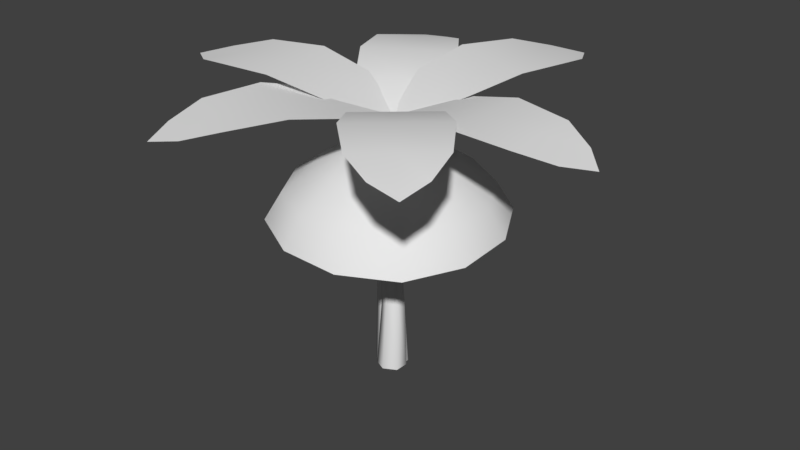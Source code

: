 # Source: Trees.blend  (saved by Blender 2.78.0; exported with 4.5.12 LTS)
import bpy
from mathutils import Matrix  # noqa: F401  (used for matrix-valued properties, if any)

bpy.ops.wm.read_factory_settings(use_empty=True)
scene = bpy.context.scene
scene.name = 'Scene'

# ---- collections
col_collection_1 = bpy.data.collections.new('Collection 1'); scene.collection.children.link(col_collection_1)

# ---- world
world_world = bpy.data.worlds.new('World'); scene.world = world_world
world_world.color = (0.05088, 0.05088, 0.05088)
world_world.use_sun_shadow = False
world_world.sun_shadow_jitter_overblur = 0.0
world_world.cycles.sampling_method = 'MANUAL'

# ---- meshes
me_cylinder = bpy.data.meshes.new('Cylinder')
me_cylinder.from_pydata([(0.008688, 0.2425, -0.06792), (-0.004002, 0.06363, 3.496), (0.2023, 0.1307, -0.07224), (0.06748, 0.02237, 3.494), (0.2023, -0.09286, -0.07461), (0.06748, -0.06017, 3.493), (0.008688, -0.2047, -0.07267), (-0.004002, -0.1015, 3.494), (-0.185, -0.09293, -0.06835), (-0.07548, -0.06019, 3.496), (-0.185, 0.1307, -0.06598), (-0.07548, 0.02235, 3.497), (-0.07213, 0.2562, 1.153), (0.07745, 0.04702, 2.314), (0.1883, -0.01513, 2.289), (0.079, 0.1715, 1.119), (0.1881, -0.1435, 2.271), (0.07864, -0.003381, 1.094), (0.07691, -0.2097, 2.278), (-0.07286, -0.09359, 1.104), (-0.03397, -0.1475, 2.303), (-0.224, -0.008892, 1.138), (-0.03371, -0.01917, 2.321), (-0.2236, 0.166, 1.163), (0.2829, -0.3312, 3.63), (2.665, -0.3312, 3.725), (0.2829, 0.3312, 3.63), (2.665, 0.3312, 3.725), (-0.02086, 8.024e-09, 3.517), (2.977, -8.062e-09, 3.637), (0.7076, -0.5795, 3.8), (1.45, -0.6627, 3.931), (2.206, -0.5795, 3.86), (2.206, 0.5795, 3.86), (1.45, 0.6627, 3.931), (0.7076, 0.5795, 3.8), (2.206, -3.798e-08, 3.86), (1.45, -4.752e-08, 3.931), (0.7076, -2.993e-08, 3.8), (0.1445, 0.4122, 3.614), (-1.046, 2.474, 3.741), (-0.4292, 0.08091, 3.614), (-1.62, 2.143, 3.741), (0.008749, -0.01515, 3.497), (-1.489, 2.579, 3.657), (0.1483, 0.9021, 3.789), (-0.1501, 1.585, 3.93), (-0.6006, 2.199, 3.87), (-1.604, 1.62, 3.87), (-1.298, 0.9227, 3.93), (-0.8554, 0.3226, 3.789), (-1.102, 1.91, 3.87), (-0.724, 1.254, 3.93), (-0.3535, 0.6124, 3.789), (-0.4276, -0.07816, 3.644), (-1.619, -2.142, 3.711), (0.1461, -0.4094, 3.644), (-1.045, -2.473, 3.711), (0.01176, 0.02037, 3.535), (-1.488, -2.577, 3.619), (-0.856, -0.3236, 3.809), (-1.3, -0.9265, 3.931), (-1.606, -1.622, 3.851), (-0.6019, -2.202, 3.851), (-0.1523, -1.589, 3.931), (0.1478, -0.9031, 3.809), (-1.104, -1.912, 3.851), (-0.7263, -1.258, 3.931), (-0.3541, -0.6133, 3.809), (0.01028, -0.4223, 3.691), (1.567, -2.218, 3.884), (0.5107, 0.01185, 3.693), (2.067, -1.783, 3.886), (0.06493, 0.02075, 3.567), (2.024, -2.238, 3.81), (0.09585, -0.9006, 3.878), (0.5155, -1.512, 4.039), (1.075, -2.03, 3.999), (1.951, -1.271, 4.003), (1.517, -0.6434, 4.043), (0.9713, -0.1411, 3.881), (1.513, -1.65, 4.001), (1.016, -1.078, 4.041), (0.5336, -0.5209, 3.879), (0.4796, 0.18, 3.657), (1.254, 2.42, 3.917), (-0.1465, 0.3963, 3.66), (0.6281, 2.636, 3.92), (0.06968, 0.00931, 3.525), (1.044, 2.828, 3.852), (0.8495, 0.4881, 3.855), (1.168, 1.153, 4.037), (1.337, 1.897, 4.019), (0.2414, 2.276, 4.023), (-0.08498, 1.585, 4.042), (-0.246, 0.8665, 3.86), (0.7892, 2.086, 4.021), (0.5414, 1.369, 4.04), (0.3018, 0.6773, 3.858), (-0.2826, 0.2797, 3.631), (-2.604, -0.1675, 3.941), (-0.1566, -0.3707, 3.636), (-2.478, -0.8179, 3.946), (0.06759, 0.009116, 3.494), (-2.853, -0.5537, 3.884), (-0.7302, 0.4474, 3.837), (-1.461, 0.3921, 4.034), (-2.191, 0.166, 4.032), (-1.97, -0.9718, 4.041), (-1.209, -0.9091, 4.044), (-0.5099, -0.6904, 3.845), (-2.08, -0.4029, 4.036), (-1.335, -0.2585, 4.039), (-0.6201, -0.1215, 3.841)], [], [(13, 1, 3, 14), (14, 3, 5, 16), (16, 5, 7, 18), (18, 7, 9, 20), (10, 23, 12, 0), (20, 9, 11, 22), (22, 11, 1, 13), (23, 22, 13, 12), (8, 21, 23, 10), (21, 20, 22, 23), (6, 19, 21, 8), (19, 18, 20, 21), (4, 17, 19, 6), (17, 16, 18, 19), (2, 15, 17, 4), (15, 14, 16, 17), (0, 12, 15, 2), (12, 13, 14, 15), (36, 29, 27, 33), (32, 25, 29, 36), (24, 30, 38, 28), (30, 31, 37, 38), (31, 32, 36, 37), (28, 38, 35, 26), (38, 37, 34, 35), (37, 36, 33, 34), (51, 44, 42, 48), (47, 40, 44, 51), (39, 45, 53, 43), (45, 46, 52, 53), (46, 47, 51, 52), (43, 53, 50, 41), (53, 52, 49, 50), (52, 51, 48, 49), (66, 59, 57, 63), (62, 55, 59, 66), (54, 60, 68, 58), (60, 61, 67, 68), (61, 62, 66, 67), (58, 68, 65, 56), (68, 67, 64, 65), (67, 66, 63, 64), (81, 74, 72, 78), (77, 70, 74, 81), (69, 75, 83, 73), (75, 76, 82, 83), (76, 77, 81, 82), (73, 83, 80, 71), (83, 82, 79, 80), (82, 81, 78, 79), (96, 89, 87, 93), (92, 85, 89, 96), (84, 90, 98, 88), (90, 91, 97, 98), (91, 92, 96, 97), (88, 98, 95, 86), (98, 97, 94, 95), (97, 96, 93, 94), (111, 104, 102, 108), (107, 100, 104, 111), (99, 105, 113, 103), (105, 106, 112, 113), (106, 107, 111, 112), (103, 113, 110, 101), (113, 112, 109, 110), (112, 111, 108, 109)])
me_cylinder.polygons.foreach_set('use_smooth', [True] * 66)
_uv = me_cylinder.uv_layers.new(name='UVMap')
_uv.uv.foreach_set('vector', [0.3435, 0.1326, 0.02406, 0.09353, 0.0285, 0.07244, 0.3525, 0.09883, 0.3525, 0.09883, 0.0285, 0.07244, 0.03129, 0.05029, 0.3579, 0.0656, 0.3579, 0.0656, 0.03129, 0.05029, 0.03103, 0.02828, 0.3572, 0.03155, 0.3314, 0.2379, 0.01465, 0.1574, 0.01742, 0.1357, 0.3336, 0.2036, 0.953, 0.2695, 0.6419, 0.2163, 0.6506, 0.1736, 0.9642, 0.2098, 0.3336, 0.2036, 0.01742, 0.1357, 0.02006, 0.1145, 0.3365, 0.168, 0.3365, 0.168, 0.02006, 0.1145, 0.02406, 0.09353, 0.3435, 0.1326, 0.6419, 0.2163, 0.3365, 0.168, 0.3435, 0.1326, 0.6506, 0.1736, 0.9449, 0.3286, 0.6382, 0.2602, 0.6419, 0.2163, 0.953, 0.2695, 0.6382, 0.2602, 0.3336, 0.2036, 0.3365, 0.168, 0.6419, 0.2163, 0.9368, 0.3871, 0.6349, 0.3055, 0.6382, 0.2602, 0.9449, 0.3286, 0.6349, 0.3055, 0.3314, 0.2379, 0.3336, 0.2036, 0.6382, 0.2602, 0.9829, 0.09582, 0.6695, 0.08382, 0.6686, 0.03619, 0.982, 0.03879, 0.6695, 0.08382, 0.3579, 0.0656, 0.3572, 0.03155, 0.6686, 0.03619, 0.9759, 0.1524, 0.6619, 0.13, 0.6695, 0.08382, 0.9829, 0.09582, 0.6619, 0.13, 0.3525, 0.09883, 0.3579, 0.0656, 0.6695, 0.08382, 0.9642, 0.2098, 0.6506, 0.1736, 0.6619, 0.13, 0.9759, 0.1524, 0.6506, 0.1736, 0.3435, 0.1326, 0.3525, 0.09883, 0.6619, 0.13, 0.7223, 0.7673, 0.9644, 0.9359, 0.7969, 0.9678, 0.6004, 0.9423, 0.8441, 0.5923, 0.9362, 0.7678, 0.9644, 0.9359, 0.7223, 0.7673, 0.1969, 0.2528, 0.3872, 0.2741, 0.2653, 0.449, 0.02944, 0.2847, 0.3872, 0.2741, 0.6324, 0.4076, 0.493, 0.6076, 0.2653, 0.449, 0.6324, 0.4076, 0.8441, 0.5923, 0.7223, 0.7673, 0.493, 0.6076, 0.02944, 0.2847, 0.2653, 0.449, 0.1435, 0.624, 0.05755, 0.4529, 0.2653, 0.449, 0.493, 0.6076, 0.3537, 0.8077, 0.1435, 0.624, 0.493, 0.6076, 0.7223, 0.7673, 0.6004, 0.9423, 0.3537, 0.8077, 0.7223, 0.7673, 0.9644, 0.9359, 0.7969, 0.9678, 0.6004, 0.9423, 0.8441, 0.5923, 0.9362, 0.7678, 0.9644, 0.9359, 0.7223, 0.7673, 0.1969, 0.2528, 0.3872, 0.2741, 0.2653, 0.449, 0.02944, 0.2847, 0.3872, 0.2741, 0.6324, 0.4076, 0.493, 0.6076, 0.2653, 0.449, 0.6324, 0.4076, 0.8441, 0.5923, 0.7223, 0.7673, 0.493, 0.6076, 0.02944, 0.2847, 0.2653, 0.449, 0.1435, 0.624, 0.05755, 0.4529, 0.2653, 0.449, 0.493, 0.6076, 0.3537, 0.8077, 0.1435, 0.624, 0.493, 0.6076, 0.7223, 0.7673, 0.6004, 0.9423, 0.3537, 0.8077, 0.7223, 0.7673, 0.9644, 0.9359, 0.7969, 0.9678, 0.6004, 0.9423, 0.8441, 0.5923, 0.9362, 0.7678, 0.9644, 0.9359, 0.7223, 0.7673, 0.1969, 0.2528, 0.3872, 0.2741, 0.2653, 0.449, 0.02944, 0.2847, 0.3872, 0.2741, 0.6324, 0.4076, 0.493, 0.6076, 0.2653, 0.449, 0.6324, 0.4076, 0.8441, 0.5923, 0.7223, 0.7673, 0.493, 0.6076, 0.02944, 0.2847, 0.2653, 0.449, 0.1435, 0.624, 0.05755, 0.4529, 0.2653, 0.449, 0.493, 0.6076, 0.3537, 0.8077, 0.1435, 0.624, 0.493, 0.6076, 0.7223, 0.7673, 0.6004, 0.9423, 0.3537, 0.8077, 0.7223, 0.7673, 0.9644, 0.9359, 0.7969, 0.9678, 0.6004, 0.9423, 0.8441, 0.5923, 0.9362, 0.7678, 0.9644, 0.9359, 0.7223, 0.7673, 0.1969, 0.2528, 0.3872, 0.2741, 0.2653, 0.449, 0.02944, 0.2847, 0.3872, 0.2741, 0.6324, 0.4076, 0.493, 0.6076, 0.2653, 0.449, 0.6324, 0.4076, 0.8441, 0.5923, 0.7223, 0.7673, 0.493, 0.6076, 0.02944, 0.2847, 0.2653, 0.449, 0.1435, 0.624, 0.05755, 0.4529, 0.2653, 0.449, 0.493, 0.6076, 0.3537, 0.8077, 0.1435, 0.624, 0.493, 0.6076, 0.7223, 0.7673, 0.6004, 0.9423, 0.3537, 0.8077, 0.7223, 0.7673, 0.9644, 0.9359, 0.7969, 0.9678, 0.6004, 0.9423, 0.8441, 0.5923, 0.9362, 0.7678, 0.9644, 0.9359, 0.7223, 0.7673, 0.1969, 0.2528, 0.3872, 0.2741, 0.2653, 0.449, 0.02944, 0.2847, 0.3872, 0.2741, 0.6324, 0.4076, 0.493, 0.6076, 0.2653, 0.449, 0.6324, 0.4076, 0.8441, 0.5923, 0.7223, 0.7673, 0.493, 0.6076, 0.02944, 0.2847, 0.2653, 0.449, 0.1435, 0.624, 0.05755, 0.4529, 0.2653, 0.449, 0.493, 0.6076, 0.3537, 0.8077, 0.1435, 0.624, 0.493, 0.6076, 0.7223, 0.7673, 0.6004, 0.9423, 0.3537, 0.8077, 0.7223, 0.7673, 0.9644, 0.9359, 0.7969, 0.9678, 0.6004, 0.9423, 0.8441, 0.5923, 0.9362, 0.7678, 0.9644, 0.9359, 0.7223, 0.7673, 0.1969, 0.2528, 0.3872, 0.2741, 0.2653, 0.449, 0.02944, 0.2847, 0.3872, 0.2741, 0.6324, 0.4076, 0.493, 0.6076, 0.2653, 0.449, 0.6324, 0.4076, 0.8441, 0.5923, 0.7223, 0.7673, 0.493, 0.6076, 0.02944, 0.2847, 0.2653, 0.449, 0.1435, 0.624, 0.05755, 0.4529, 0.2653, 0.449, 0.493, 0.6076, 0.3537, 0.8077, 0.1435, 0.624, 0.493, 0.6076, 0.7223, 0.7673, 0.6004, 0.9423, 0.3537, 0.8077])
me_cylinder.use_remesh_preserve_volume = False
me_cylinder.use_remesh_preserve_attributes = False
me_cylinder.use_mirror_vertex_groups = False
me_cylinder.update()
me_cube = bpy.data.meshes.new('Cube')
me_cube.from_pydata([(0.2565, 0.02665, -0.06249), (0.2563, -0.1733, -0.0559), (-0.09996, -0.1733, -0.06845), (-0.09973, 0.02665, -0.07504), (0.02299, 0.05334, 2.923), (0.02293, -0.002744, 2.925), (-0.07701, -0.002744, 2.922), (-0.07695, 0.05334, 2.92), (0.07848, 0.1167, -0.07173), (0.07804, -0.2633, -0.0592), (-0.02695, 0.07861, 2.921), (-0.02707, -0.02801, 2.924), (0.256, -0.01055, 0.9601), (0.01964, 0.09432, 1.924), (0.2553, -0.1613, 0.9801), (0.01916, -0.008861, 1.938), (-0.01042, -0.167, 0.9276), (-0.1628, -0.01278, 1.902), (-0.009711, -0.01627, 0.9076), (-0.1623, 0.0904, 1.888), (0.1235, 0.05448, 0.9248), (-0.0711, 0.1388, 1.9), (-0.07202, -0.0573, 1.926), (0.1221, -0.232, 0.9628), (-0.6952, -0.6896, 2.814), (-0.6977, 0.6905, 2.882), (0.6855, -0.6844, 2.758), (0.683, 0.6957, 2.827), (-1.179, -1.115, 2.147), (-0.9962, -0.968, 2.545), (-0.8293, -0.2486, 2.942), (-0.8302, 0.2384, 2.967), (-0.9997, 0.9932, 2.643), (-1.183, 1.179, 2.262), (-0.247, 0.8245, 2.972), (0.2401, 0.8263, 2.953), (0.9623, 1.001, 2.563), (1.113, 1.188, 2.169), (0.8253, 0.2446, 2.9), (0.8262, -0.2424, 2.875), (0.9658, -0.9606, 2.465), (1.117, -1.107, 2.054), (0.2431, -0.8285, 2.87), (-0.2441, -0.8303, 2.89), (0.3417, 0.2901, 3.126), (0.3427, -0.3118, 3.096), (-0.3301, 0.2875, 3.153), (-0.3291, -0.3144, 3.123), (0.3871, -1.493, 2.065), (-0.4478, -1.496, 2.099), (0.3422, -1.291, 2.474), (-0.3714, -1.294, 2.503), (1.498, 0.4591, 2.117), (1.499, -0.3754, 2.075), (1.292, 0.3779, 2.519), (1.293, -0.3354, 2.483), (-0.4532, 1.565, 2.252), (0.3817, 1.569, 2.218), (-0.3761, 1.324, 2.634), (0.3376, 1.326, 2.605), (-1.564, -0.387, 2.199), (-1.565, 0.4475, 2.241), (-1.325, -0.3453, 2.589), (-1.327, 0.368, 2.625)], [], [(14, 15, 22, 23), (13, 12, 20, 21), (13, 4, 5, 15), (22, 11, 6, 17), (17, 6, 7, 19), (20, 8, 3, 18), (12, 0, 8, 20), (15, 5, 11, 22), (4, 13, 21, 10), (1, 14, 23, 9), (10, 21, 19, 7), (21, 20, 18, 19), (2, 16, 18, 3), (16, 17, 19, 18), (9, 23, 16, 2), (23, 22, 17, 16), (0, 12, 14, 1), (12, 13, 15, 14), (63, 31, 25, 32), (59, 35, 27, 36), (55, 39, 26, 40), (51, 43, 24, 29), (47, 30, 24, 43), (39, 45, 42, 26), (45, 47, 43, 42), (27, 35, 44, 38), (38, 44, 45, 39), (35, 34, 46, 44), (44, 46, 47, 45), (34, 25, 31, 46), (46, 31, 30, 47), (49, 51, 29, 28), (41, 40, 50, 48), (48, 50, 51, 49), (40, 26, 42, 50), (50, 42, 43, 51), (53, 55, 40, 41), (37, 36, 54, 52), (52, 54, 55, 53), (36, 27, 38, 54), (54, 38, 39, 55), (57, 59, 36, 37), (33, 32, 58, 56), (56, 58, 59, 57), (32, 25, 34, 58), (58, 34, 35, 59), (61, 63, 32, 33), (28, 29, 62, 60), (60, 62, 63, 61), (29, 24, 30, 62), (62, 30, 31, 63)])
me_cube.polygons.foreach_set('use_smooth', [True] * 51)
_uv = me_cube.uv_layers.new(name='UVMap')
_uv.uv.foreach_set('vector', [0.9785, 0.2792, 0.9691, 0.5204, 0.9438, 0.5172, 0.9407, 0.2739, 0.8479, 0.5297, 0.788, 0.2937, 0.8238, 0.2792, 0.871, 0.5205, 0.8479, 0.5297, 0.9014, 0.7699, 0.8882, 0.7739, 0.8246, 0.5398, 0.9438, 0.5172, 0.9553, 0.7627, 0.9419, 0.7624, 0.919, 0.5136, 0.919, 0.5136, 0.9419, 0.7624, 0.9279, 0.7633, 0.8946, 0.5144, 0.8238, 0.2792, 0.784, 0.03418, 0.83, 0.02475, 0.8624, 0.2701, 0.788, 0.2937, 0.7376, 0.04712, 0.784, 0.03418, 0.8238, 0.2792, 0.9691, 0.5204, 0.9691, 0.763, 0.9553, 0.7627, 0.9438, 0.5172, 0.9014, 0.7699, 0.8479, 0.5297, 0.871, 0.5205, 0.9143, 0.7661, 0.9755, 0.02305, 0.9785, 0.2792, 0.9407, 0.2739, 0.9252, 0.02258, 0.9143, 0.7661, 0.871, 0.5205, 0.8946, 0.5144, 0.9279, 0.7633, 0.871, 0.5205, 0.8238, 0.2792, 0.8624, 0.2701, 0.8946, 0.5144, 0.8771, 0.02175, 0.902, 0.2696, 0.8624, 0.2701, 0.83, 0.02475, 0.902, 0.2696, 0.919, 0.5136, 0.8946, 0.5144, 0.8624, 0.2701, 0.9252, 0.02258, 0.9407, 0.2739, 0.902, 0.2696, 0.8771, 0.02175, 0.9407, 0.2739, 0.9438, 0.5172, 0.919, 0.5136, 0.902, 0.2696, 0.7376, 0.04712, 0.788, 0.2937, 0.7527, 0.3081, 0.6893, 0.06066, 0.788, 0.2937, 0.8479, 0.5297, 0.8246, 0.5398, 0.7527, 0.3081, 0.2504, 0.3319, 0.3126, 0.4376, 0.2258, 0.4867, 0.1394, 0.4406, 0.1622, 0.7409, 0.2677, 0.6786, 0.3167, 0.7649, 0.2708, 0.8515, 0.5708, 0.8288, 0.5087, 0.7231, 0.5954, 0.674, 0.6819, 0.7201, 0.6591, 0.4198, 0.5536, 0.4821, 0.5046, 0.3957, 0.5504, 0.3092, 0.4442, 0.5044, 0.4047, 0.4039, 0.5046, 0.3957, 0.5536, 0.4821, 0.5087, 0.7231, 0.4837, 0.6202, 0.5868, 0.5743, 0.5954, 0.674, 0.4837, 0.6202, 0.4442, 0.5044, 0.5536, 0.4821, 0.5868, 0.5743, 0.3167, 0.7649, 0.2677, 0.6786, 0.3771, 0.6563, 0.4166, 0.7568, 0.4166, 0.7568, 0.3771, 0.6563, 0.4837, 0.6202, 0.5087, 0.7231, 0.2677, 0.6786, 0.2345, 0.5864, 0.3376, 0.5405, 0.3771, 0.6563, 0.3771, 0.6563, 0.3376, 0.5405, 0.4442, 0.5044, 0.4837, 0.6202, 0.2345, 0.5864, 0.2258, 0.4867, 0.3126, 0.4376, 0.3376, 0.5405, 0.3376, 0.5405, 0.3126, 0.4376, 0.4047, 0.4039, 0.4442, 0.5044, 0.7437, 0.3654, 0.6591, 0.4198, 0.5504, 0.3092, 0.5942, 0.2254, 0.7655, 0.764, 0.6819, 0.7201, 0.708, 0.5661, 0.8056, 0.5653, 0.8056, 0.5653, 0.708, 0.5661, 0.6591, 0.4198, 0.7437, 0.3654, 0.6819, 0.7201, 0.5954, 0.674, 0.5868, 0.5743, 0.708, 0.5661, 0.708, 0.5661, 0.5868, 0.5743, 0.5536, 0.4821, 0.6591, 0.4198, 0.6249, 0.9137, 0.5708, 0.8288, 0.6819, 0.7201, 0.7655, 0.764, 0.2271, 0.9353, 0.2708, 0.8515, 0.4244, 0.8777, 0.4251, 0.9752, 0.4251, 0.9752, 0.4244, 0.8777, 0.5708, 0.8288, 0.6249, 0.9137, 0.2708, 0.8515, 0.3167, 0.7649, 0.4166, 0.7568, 0.4244, 0.8777, 0.4244, 0.8777, 0.4166, 0.7568, 0.5087, 0.7231, 0.5708, 0.8288, 0.07755, 0.7952, 0.1622, 0.7409, 0.2708, 0.8515, 0.2271, 0.9353, 0.05571, 0.3967, 0.1394, 0.4406, 0.1132, 0.5945, 0.01565, 0.5954, 0.01565, 0.5954, 0.1132, 0.5945, 0.1622, 0.7409, 0.07755, 0.7952, 0.1394, 0.4406, 0.2258, 0.4867, 0.2345, 0.5864, 0.1132, 0.5945, 0.1132, 0.5945, 0.2345, 0.5864, 0.2677, 0.6786, 0.1622, 0.7409, 0.1963, 0.247, 0.2504, 0.3319, 0.1394, 0.4406, 0.05571, 0.3967, 0.5942, 0.2254, 0.5504, 0.3092, 0.3968, 0.2829, 0.3961, 0.1855, 0.3961, 0.1855, 0.3968, 0.2829, 0.2504, 0.3319, 0.1963, 0.247, 0.5504, 0.3092, 0.5046, 0.3957, 0.4047, 0.4039, 0.3968, 0.2829, 0.3968, 0.2829, 0.4047, 0.4039, 0.3126, 0.4376, 0.2504, 0.3319])
me_cube.use_remesh_preserve_volume = False
me_cube.use_remesh_preserve_attributes = False
me_cube.use_mirror_vertex_groups = False
me_cube.update()

# ---- objects
ob_tree_02 = bpy.data.objects.new('Tree_02', me_cylinder)
ob_tree_01 = bpy.data.objects.new('Tree_01', me_cube)

# ---- transforms, parenting, visibility, modifiers, constraints
ob_tree_02.location = (0.0, 0.0, 0.0)
ob_tree_02.lineart.crease_threshold = 0.0
ob_tree_01.location = (0.0, 0.0, 0.0)
ob_tree_01.lock_rotations_4d = False
ob_tree_01.empty_display_type = 'ARROWS'
ob_tree_01.lineart.crease_threshold = 0.0

# ---- collection membership
col_collection_1.objects.link(ob_tree_02)
col_collection_1.objects.link(ob_tree_01)

# ---- scene / render settings (as saved in the file)
scene.frame_start = 1; scene.frame_end = 250; scene.frame_set(1)
scene.render.engine = 'BLENDER_EEVEE_NEXT'
scene.render.resolution_percentage = 50
scene.render.dither_intensity = 0.0
scene.cycles.use_denoising = False
scene.cycles.samples = 128
scene.cycles.sampling_pattern = 'TABULATED_SOBOL'
scene.cycles.light_sampling_threshold = 0.0
scene.cycles.use_adaptive_sampling = False
scene.cycles.use_light_tree = False
scene.cycles.blur_glossy = 0.0
scene.cycles.sample_clamp_indirect = 0.0
scene.view_settings.view_transform = 'Standard'
bpy.context.view_layer.update()

# ---- added for rendering (the .blend has no active camera and no usable light): camera, sun
cam_auto = bpy.data.cameras.new('AutoCamera')
cam_auto.lens = 50.0
cam_auto.sensor_width = 36.0
cam_auto.clip_end = 1000.0
ob_auto_camera = bpy.data.objects.new('AutoCamera', cam_auto)
scene.collection.objects.link(ob_auto_camera)
ob_auto_camera.location = (8.34542, -9.81487, 8.6112)
ob_auto_camera.rotation_euler = (1.09748, -7.21219e-08, 0.694738)
scene.camera = ob_auto_camera
light_auto_sun = bpy.data.lights.new('AutoSun', 'SUN')
light_auto_sun.energy = 3.0
light_auto_sun.angle = 0.0523599
ob_auto_sun = bpy.data.objects.new('AutoSun', light_auto_sun)
scene.collection.objects.link(ob_auto_sun)
ob_auto_sun.rotation_euler = (0.872665, 0.174533, 0.523599)
bpy.context.view_layer.update()
